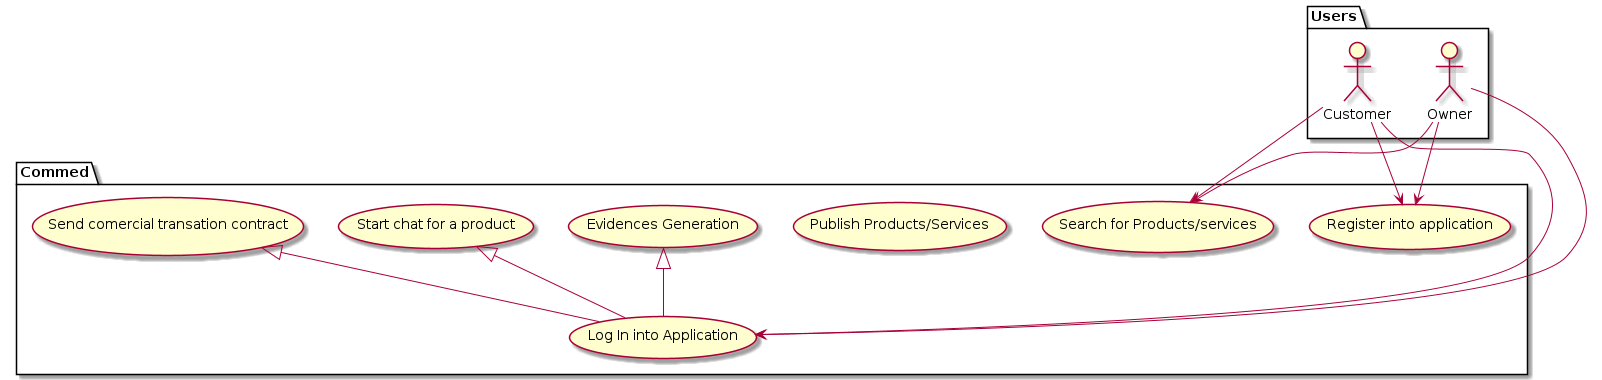

The diagram above was rendered by PlantUML. Its source (embedded in the PNG):
@startuml

package Commed {
    usecase "Register into application" as uc1
    usecase "Log In into Application" as uc2
    usecase "Search for Products/services" as uc3
    usecase "Publish Products/Services" as uc4
    usecase "Start chat for a product" as uc5
    usecase "Send comercial transation contract" as uc6
    usecase "Evidences Generation" as uc7
}

package Users{
    actor Owner as o
    actor Customer as c
}

o --> uc1
c --> uc1
o --> uc2
c --> uc2
o --> uc3
c --> uc3
uc5 <|-- uc2
uc6 <|-- uc2
uc7 <|-- uc2


@enduml